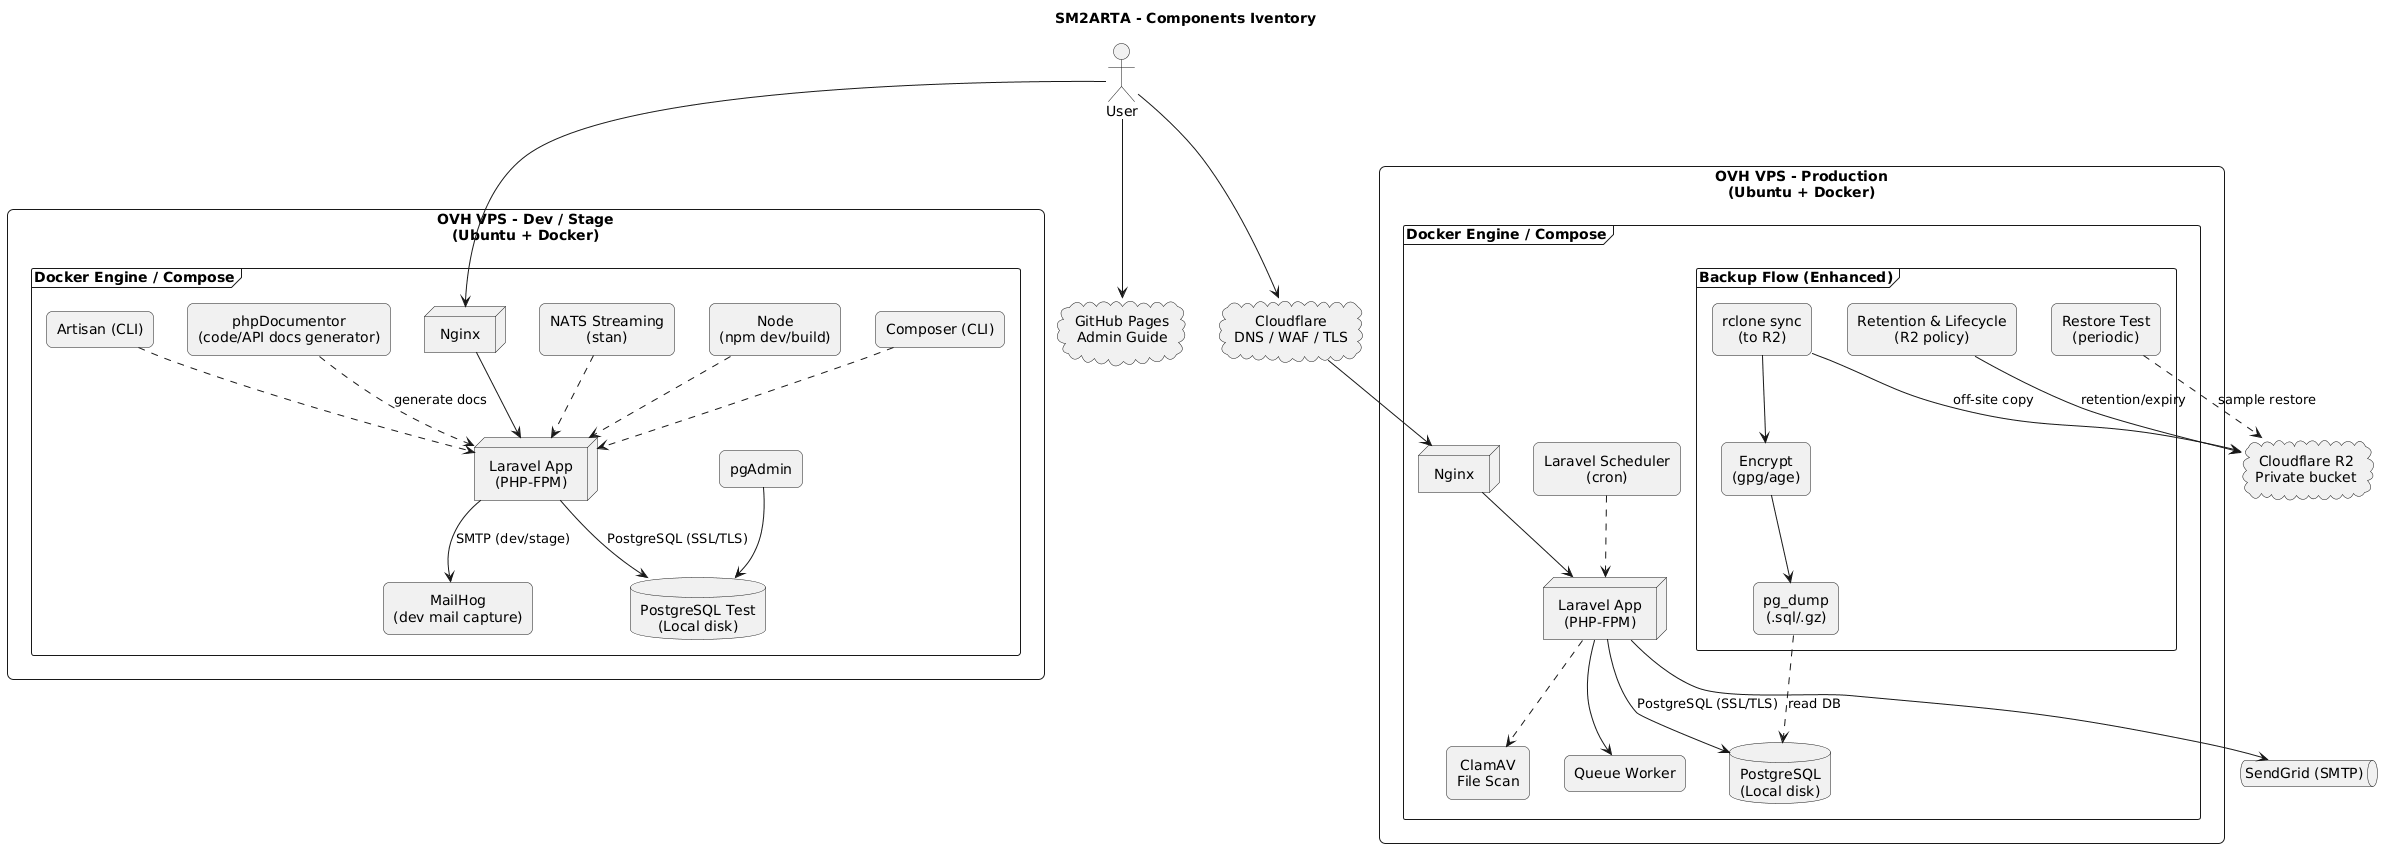

The diagram above was rendered by PlantUML. Its source (embedded in the PNG):
@startuml
title SM2ARTA - Components Iventory

skinparam rectangle {
  RoundCorner 12
  Shadowing false
}
skinparam packageStyle rectangle
skinparam defaultTextAlignment center
skinparam noteBorderColor #999
skinparam noteBackgroundColor #F9F9F9

actor User as user
cloud "Cloudflare\nDNS / WAF / TLS" as cloudflare
cloud "GitHub Pages\nAdmin Guide" as ghpages
cloud "Cloudflare R2\nPrivate bucket" as r2

'================== PRODUCTION ==================
package "OVH VPS - Production\n(Ubuntu + Docker)" as PROD {
  frame "Docker Engine / Compose" as docker_prod {

    node "Nginx" as nginx
    node "Laravel App\n(PHP-FPM)" as php
    database "PostgreSQL\n(Local disk)" as pg
    rectangle "Queue Worker" as queue
    rectangle "Laravel Scheduler\n(cron)" as cron
    rectangle "ClamAV\nFile Scan" as clam

    frame "Backup Flow (Enhanced)" as bk {
      rectangle "pg_dump\n(.sql/.gz)" as dump
      rectangle "Encrypt\n(gpg/age)" as encrypt
      rectangle "rclone sync\n(to R2)" as rclone
      rectangle "Retention & Lifecycle\n(R2 policy)" as lifecycle
      rectangle "Restore Test\n(periodic)" as restoretest
    }
  }
}

queue "SendGrid (SMTP)" as sendgrid

' ===== App flows (Prod)
user --> cloudflare
cloudflare --> nginx
nginx --> php
php --> pg : PostgreSQL (SSL/TLS)
php --> queue
cron ..> php
php ..> clam
php --> sendgrid
user --> ghpages

' ===== Backup flows
dump ..> pg : read DB
encrypt --> dump
rclone --> encrypt
rclone --> r2 : off-site copy
lifecycle --> r2 : retention/expiry
restoretest ..> r2 : sample restore


'================== DEV / STAGE ==================
package "OVH VPS - Dev / Stage\n(Ubuntu + Docker)" as NONPROD {
  frame "Docker Engine / Compose" as docker_dev {

    node "Nginx" as nginx_dev
    node "Laravel App\n(PHP-FPM)" as php_dev
    database "PostgreSQL Test\n(Local disk)" as pg_test
    rectangle "pgAdmin" as pgadmin
    rectangle "MailHog\n(dev mail capture)" as mailhog
    rectangle "NATS Streaming\n(stan)" as stan
    rectangle "Node\n(npm dev/build)" as node_build
    rectangle "Composer (CLI)" as composer_cli
    rectangle "Artisan (CLI)" as artisan_cli
    rectangle "phpDocumentor\n(code/API docs generator)" as phpdoc
  }
}

' Dev/Stage flows
user --> nginx_dev
nginx_dev --> php_dev
php_dev --> pg_test : PostgreSQL (SSL/TLS)
pgadmin --> pg_test
php_dev --> mailhog : SMTP (dev/stage)
node_build ..> php_dev
composer_cli ..> php_dev
artisan_cli ..> php_dev
stan ..> php_dev
phpdoc ..> php_dev : generate docs
@enduml